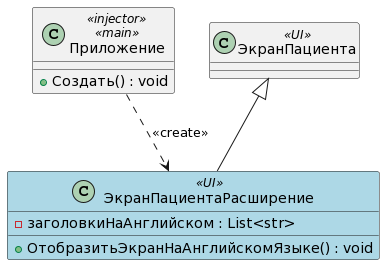

The diagram above was rendered by PlantUML. Its source (embedded in the PNG):
@startuml
class Приложение <<injector>>, <<main>>
{
+Создать() : void
}

Приложение ..> ЭкранПациентаРасширение : <<create>>


class ЭкранПациентаРасширение <<UI>> #back:lightblue
{
-заголовкиНаАнглийском : List<str>
+ОтобразитьЭкранНаАнглийскомЯзыке() : void
}


class ЭкранПациента <<UI>> 
{
}
ЭкранПациента <|-- ЭкранПациентаРасширение
@enduml